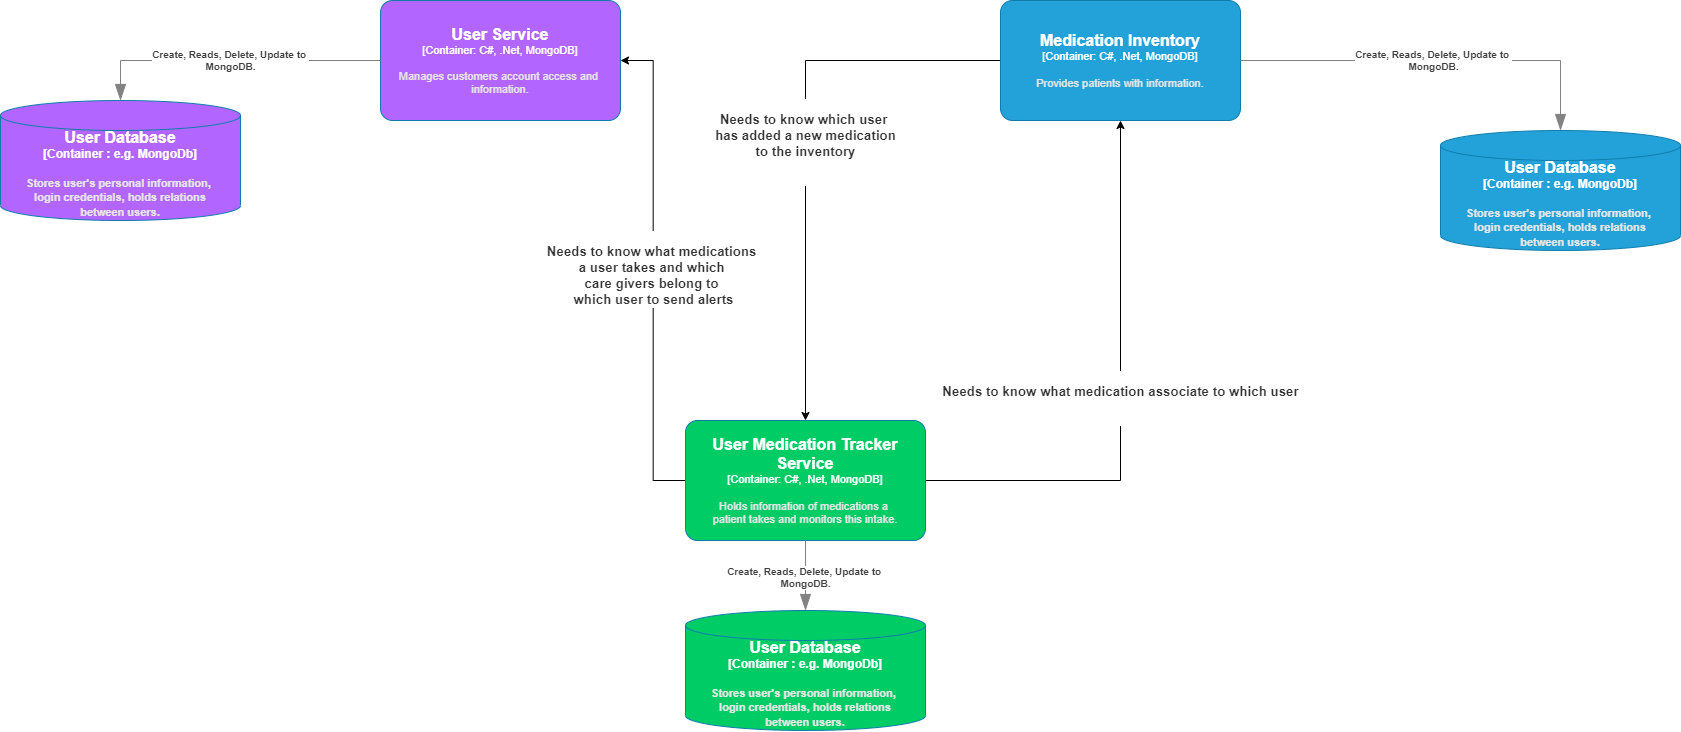

The diagram above was exported from draw.io. Its source (the exported page's mxGraphModel, read from the mxfile embedded in the PNG):
<mxGraphModel dx="3880" dy="1457" grid="1" gridSize="10" guides="1" tooltips="1" connect="1" arrows="1" fold="1" page="1" pageScale="1" pageWidth="850" pageHeight="1100" math="0" shadow="0">
  <root>
    <mxCell id="0" />
    <mxCell id="1" parent="0" />
    <object placeholders="1" c4Name="User Service" c4Type="Container" c4Technology="C#, .Net, MongoDB" c4Description="Manages customers account access and &#10;information." label="&lt;font style=&quot;font-size: 16px&quot;&gt;&lt;b&gt;%c4Name%&lt;/b&gt;&lt;/font&gt;&lt;div&gt;[%c4Type%: %c4Technology%]&lt;/div&gt;&lt;br&gt;&lt;div&gt;&lt;font style=&quot;font-size: 11px&quot;&gt;&lt;font color=&quot;#E6E6E6&quot;&gt;%c4Description%&lt;/font&gt;&lt;/div&gt;" id="0lkSFf3jC180SkhzAo2X-10">
      <mxCell style="rounded=1;whiteSpace=wrap;html=1;fontSize=11;labelBackgroundColor=none;fillColor=#B266FF;fontColor=#ffffff;align=center;arcSize=10;strokeColor=#0E7DAD;metaEdit=1;resizable=0;points=[[0.25,0,0],[0.5,0,0],[0.75,0,0],[1,0.25,0],[1,0.5,0],[1,0.75,0],[0.75,1,0],[0.5,1,0],[0.25,1,0],[0,0.75,0],[0,0.5,0],[0,0.25,0]];" parent="1" vertex="1">
        <mxGeometry x="380" y="40" width="240" height="120" as="geometry" />
      </mxCell>
    </object>
    <mxCell id="0lkSFf3jC180SkhzAo2X-28" value="&#10;&lt;span data-lucid-content=&quot;{&amp;quot;t&amp;quot;:&amp;quot;Needs to know which user \nhas added a new  medication\nto the inventory&amp;quot;,&amp;quot;m&amp;quot;:[{&amp;quot;s&amp;quot;:0,&amp;quot;n&amp;quot;:&amp;quot;a&amp;quot;,&amp;quot;v&amp;quot;:&amp;quot;center&amp;quot;},{&amp;quot;s&amp;quot;:0,&amp;quot;n&amp;quot;:&amp;quot;b&amp;quot;,&amp;quot;v&amp;quot;:true,&amp;quot;e&amp;quot;:70},{&amp;quot;s&amp;quot;:0,&amp;quot;n&amp;quot;:&amp;quot;s&amp;quot;,&amp;quot;v&amp;quot;:17.77777777777778,&amp;quot;e&amp;quot;:70},{&amp;quot;s&amp;quot;:0,&amp;quot;n&amp;quot;:&amp;quot;c&amp;quot;,&amp;quot;v&amp;quot;:&amp;quot;333333ff&amp;quot;,&amp;quot;e&amp;quot;:70},{&amp;quot;s&amp;quot;:26,&amp;quot;n&amp;quot;:&amp;quot;a&amp;quot;,&amp;quot;v&amp;quot;:&amp;quot;center&amp;quot;},{&amp;quot;s&amp;quot;:54,&amp;quot;n&amp;quot;:&amp;quot;a&amp;quot;,&amp;quot;v&amp;quot;:&amp;quot;center&amp;quot;}]}&quot; data-lucid-type=&quot;application/vnd.lucid.text&quot;&gt;&lt;span style=&quot;font-weight:bold;color:#333333;font-size:13.333333333333336px;&quot;&gt;Needs to know which user &lt;br&gt;&lt;/span&gt;&lt;span style=&quot;font-weight:bold;color:#333333;font-size:13.333333333333336px;&quot;&gt;has added a new  medication&lt;br&gt;&lt;/span&gt;&lt;span style=&quot;font-weight:bold;color:#333333;font-size:13.333333333333336px;&quot;&gt;to the inventory&lt;/span&gt;&lt;/span&gt;&#10;&#10;" style="edgeStyle=orthogonalEdgeStyle;rounded=0;orthogonalLoop=1;jettySize=auto;html=1;exitX=0;exitY=0.5;exitDx=0;exitDy=0;exitPerimeter=0;entryX=0.5;entryY=0;entryDx=0;entryDy=0;entryPerimeter=0;" parent="1" source="0lkSFf3jC180SkhzAo2X-11" target="0lkSFf3jC180SkhzAo2X-12" edge="1">
      <mxGeometry relative="1" as="geometry" />
    </mxCell>
    <object placeholders="1" c4Name="Medication Inventory" c4Type="Container" c4Technology="C#, .Net, MongoDB" c4Description="Provides patients with information." label="&lt;font style=&quot;font-size: 16px&quot;&gt;&lt;b&gt;%c4Name%&lt;/b&gt;&lt;/font&gt;&lt;div&gt;[%c4Type%: %c4Technology%]&lt;/div&gt;&lt;br&gt;&lt;div&gt;&lt;font style=&quot;font-size: 11px&quot;&gt;&lt;font color=&quot;#E6E6E6&quot;&gt;%c4Description%&lt;/font&gt;&lt;/div&gt;" id="0lkSFf3jC180SkhzAo2X-11">
      <mxCell style="rounded=1;whiteSpace=wrap;html=1;fontSize=11;labelBackgroundColor=none;fillColor=#23A2D9;fontColor=#ffffff;align=center;arcSize=10;strokeColor=#0E7DAD;metaEdit=1;resizable=0;points=[[0.25,0,0],[0.5,0,0],[0.75,0,0],[1,0.25,0],[1,0.5,0],[1,0.75,0],[0.75,1,0],[0.5,1,0],[0.25,1,0],[0,0.75,0],[0,0.5,0],[0,0.25,0]];" parent="1" vertex="1">
        <mxGeometry x="1000" y="40" width="240" height="120" as="geometry" />
      </mxCell>
    </object>
    <mxCell id="0lkSFf3jC180SkhzAo2X-25" value="&lt;br&gt;&lt;span data-lucid-content=&quot;{&amp;quot;t&amp;quot;:&amp;quot;Needs to know what medications a user takes \n and \nwhich care givers belong to which user to send alerts&amp;quot;,&amp;quot;m&amp;quot;:[{&amp;quot;s&amp;quot;:0,&amp;quot;n&amp;quot;:&amp;quot;a&amp;quot;,&amp;quot;v&amp;quot;:&amp;quot;center&amp;quot;},{&amp;quot;s&amp;quot;:0,&amp;quot;n&amp;quot;:&amp;quot;b&amp;quot;,&amp;quot;v&amp;quot;:true,&amp;quot;e&amp;quot;:104},{&amp;quot;s&amp;quot;:0,&amp;quot;n&amp;quot;:&amp;quot;s&amp;quot;,&amp;quot;v&amp;quot;:17.77777777777778,&amp;quot;e&amp;quot;:104},{&amp;quot;s&amp;quot;:0,&amp;quot;n&amp;quot;:&amp;quot;c&amp;quot;,&amp;quot;v&amp;quot;:&amp;quot;333333ff&amp;quot;,&amp;quot;e&amp;quot;:104},{&amp;quot;s&amp;quot;:45,&amp;quot;n&amp;quot;:&amp;quot;a&amp;quot;,&amp;quot;v&amp;quot;:&amp;quot;center&amp;quot;},{&amp;quot;s&amp;quot;:51,&amp;quot;n&amp;quot;:&amp;quot;a&amp;quot;,&amp;quot;v&amp;quot;:&amp;quot;center&amp;quot;}]}&quot; data-lucid-type=&quot;application/vnd.lucid.text&quot;&gt;&lt;span style=&quot;font-weight: bold; color: rgb(51, 51, 51); font-size: 13.3333px;&quot;&gt;Needs to know what medications &lt;br&gt;a user takes&amp;nbsp;&lt;/span&gt;&lt;span style=&quot;font-weight: bold; color: rgb(51, 51, 51); font-size: 13.3333px;&quot;&gt;and&amp;nbsp;&lt;/span&gt;&lt;span style=&quot;font-weight: bold; color: rgb(51, 51, 51); font-size: 13.3333px;&quot;&gt;which &lt;br&gt;care givers belong to &lt;br&gt;which user to send alerts&lt;/span&gt;&lt;/span&gt;" style="edgeStyle=orthogonalEdgeStyle;rounded=0;orthogonalLoop=1;jettySize=auto;html=1;entryX=1;entryY=0.5;entryDx=0;entryDy=0;entryPerimeter=0;" parent="1" source="0lkSFf3jC180SkhzAo2X-12" target="0lkSFf3jC180SkhzAo2X-10" edge="1">
      <mxGeometry relative="1" as="geometry" />
    </mxCell>
    <mxCell id="0lkSFf3jC180SkhzAo2X-27" value="&#10;&lt;span data-lucid-content=&quot;{&amp;quot;t&amp;quot;:&amp;quot;Needs to know what medication associate to which user&amp;quot;,&amp;quot;m&amp;quot;:[{&amp;quot;s&amp;quot;:0,&amp;quot;n&amp;quot;:&amp;quot;a&amp;quot;,&amp;quot;v&amp;quot;:&amp;quot;center&amp;quot;},{&amp;quot;s&amp;quot;:0,&amp;quot;n&amp;quot;:&amp;quot;b&amp;quot;,&amp;quot;v&amp;quot;:true,&amp;quot;e&amp;quot;:53},{&amp;quot;s&amp;quot;:0,&amp;quot;n&amp;quot;:&amp;quot;s&amp;quot;,&amp;quot;v&amp;quot;:17.77777777777778,&amp;quot;e&amp;quot;:53},{&amp;quot;s&amp;quot;:0,&amp;quot;n&amp;quot;:&amp;quot;c&amp;quot;,&amp;quot;v&amp;quot;:&amp;quot;333333ff&amp;quot;,&amp;quot;e&amp;quot;:53}]}&quot; data-lucid-type=&quot;application/vnd.lucid.text&quot;&gt;&lt;span style=&quot;font-weight:bold;color:#333333;font-size:13.333333333333336px;&quot;&gt;Needs to know what medication associate to which user&lt;/span&gt;&lt;/span&gt;&#10;&#10;" style="edgeStyle=orthogonalEdgeStyle;rounded=0;orthogonalLoop=1;jettySize=auto;html=1;" parent="1" source="0lkSFf3jC180SkhzAo2X-12" target="0lkSFf3jC180SkhzAo2X-11" edge="1">
      <mxGeometry relative="1" as="geometry" />
    </mxCell>
    <object placeholders="1" c4Name="User Medication Tracker Service" c4Type="Container" c4Technology="C#, .Net, MongoDB" c4Description="Holds information of medications a &#10;patient takes and monitors this intake." label="&lt;font style=&quot;font-size: 16px&quot;&gt;&lt;b&gt;%c4Name%&lt;/b&gt;&lt;/font&gt;&lt;div&gt;[%c4Type%: %c4Technology%]&lt;/div&gt;&lt;br&gt;&lt;div&gt;&lt;font style=&quot;font-size: 11px&quot;&gt;&lt;font color=&quot;#E6E6E6&quot;&gt;%c4Description%&lt;/font&gt;&lt;/div&gt;" id="0lkSFf3jC180SkhzAo2X-12">
      <mxCell style="rounded=1;whiteSpace=wrap;html=1;fontSize=11;labelBackgroundColor=none;fillColor=#00CC66;fontColor=#ffffff;align=center;arcSize=10;strokeColor=#0E7DAD;metaEdit=1;resizable=0;points=[[0.25,0,0],[0.5,0,0],[0.75,0,0],[1,0.25,0],[1,0.5,0],[1,0.75,0],[0.75,1,0],[0.5,1,0],[0.25,1,0],[0,0.75,0],[0,0.5,0],[0,0.25,0]];" parent="1" vertex="1">
        <mxGeometry x="685" y="460" width="240" height="120" as="geometry" />
      </mxCell>
    </object>
    <object placeholders="1" c4Type="User Database" c4Container="Container " c4Technology="e.g. MongoDb" c4Description="Stores user's personal information, &#10;login credentials, holds relations&#10;between users." label="&lt;font style=&quot;font-size: 16px&quot;&gt;&lt;b&gt;%c4Type%&lt;/font&gt;&lt;div&gt;[%c4Container%:&amp;nbsp;%c4Technology%]&lt;/div&gt;&lt;br&gt;&lt;div&gt;&lt;font style=&quot;font-size: 11px&quot;&gt;&lt;font color=&quot;#E6E6E6&quot;&gt;%c4Description%&lt;/font&gt;&lt;/div&gt;" id="0lkSFf3jC180SkhzAo2X-13">
      <mxCell style="shape=cylinder3;size=15;whiteSpace=wrap;html=1;boundedLbl=1;rounded=0;labelBackgroundColor=none;fillColor=#B266FF;fontSize=12;fontColor=#ffffff;align=center;strokeColor=#0E7DAD;metaEdit=1;points=[[0.5,0,0],[1,0.25,0],[1,0.5,0],[1,0.75,0],[0.5,1,0],[0,0.75,0],[0,0.5,0],[0,0.25,0]];resizable=0;" parent="1" vertex="1">
        <mxGeometry y="140" width="240" height="120" as="geometry" />
      </mxCell>
    </object>
    <object placeholders="1" c4Type="User Database" c4Container="Container " c4Technology="e.g. MongoDb" c4Description="Stores user's personal information, &#10;login credentials, holds relations&#10;between users." label="&lt;font style=&quot;font-size: 16px&quot;&gt;&lt;b&gt;%c4Type%&lt;/font&gt;&lt;div&gt;[%c4Container%:&amp;nbsp;%c4Technology%]&lt;/div&gt;&lt;br&gt;&lt;div&gt;&lt;font style=&quot;font-size: 11px&quot;&gt;&lt;font color=&quot;#E6E6E6&quot;&gt;%c4Description%&lt;/font&gt;&lt;/div&gt;" id="0lkSFf3jC180SkhzAo2X-14">
      <mxCell style="shape=cylinder3;size=15;whiteSpace=wrap;html=1;boundedLbl=1;rounded=0;labelBackgroundColor=none;fillColor=#23A2D9;fontSize=12;fontColor=#ffffff;align=center;strokeColor=#0E7DAD;metaEdit=1;points=[[0.5,0,0],[1,0.25,0],[1,0.5,0],[1,0.75,0],[0.5,1,0],[0,0.75,0],[0,0.5,0],[0,0.25,0]];resizable=0;" parent="1" vertex="1">
        <mxGeometry x="1440" y="170" width="240" height="120" as="geometry" />
      </mxCell>
    </object>
    <object placeholders="1" c4Type="User Database" c4Container="Container " c4Technology="e.g. MongoDb" c4Description="Stores user's personal information, &#10;login credentials, holds relations&#10;between users." label="&lt;font style=&quot;font-size: 16px&quot;&gt;&lt;b&gt;%c4Type%&lt;/font&gt;&lt;div&gt;[%c4Container%:&amp;nbsp;%c4Technology%]&lt;/div&gt;&lt;br&gt;&lt;div&gt;&lt;font style=&quot;font-size: 11px&quot;&gt;&lt;font color=&quot;#E6E6E6&quot;&gt;%c4Description%&lt;/font&gt;&lt;/div&gt;" id="0lkSFf3jC180SkhzAo2X-15">
      <mxCell style="shape=cylinder3;size=15;whiteSpace=wrap;html=1;boundedLbl=1;rounded=0;labelBackgroundColor=none;fillColor=#00CC66;fontSize=12;fontColor=#ffffff;align=center;strokeColor=#0E7DAD;metaEdit=1;points=[[0.5,0,0],[1,0.25,0],[1,0.5,0],[1,0.75,0],[0.5,1,0],[0,0.75,0],[0,0.5,0],[0,0.25,0]];resizable=0;" parent="1" vertex="1">
        <mxGeometry x="685" y="650" width="240" height="120" as="geometry" />
      </mxCell>
    </object>
    <object placeholders="1" c4Type="Relationship" c4Description="Create, Reads, Delete, Update to &#10;MongoDB." label="&lt;div style=&quot;text-align: left&quot;&gt;&lt;div style=&quot;text-align: center&quot;&gt;&lt;b&gt;%c4Description%&lt;/b&gt;&lt;/div&gt;" id="0lkSFf3jC180SkhzAo2X-22">
      <mxCell style="endArrow=blockThin;html=1;fontSize=10;fontColor=#404040;strokeWidth=1;endFill=1;strokeColor=#828282;elbow=vertical;metaEdit=1;endSize=14;startSize=14;jumpStyle=arc;jumpSize=16;rounded=0;edgeStyle=orthogonalEdgeStyle;exitX=0;exitY=0.5;exitDx=0;exitDy=0;exitPerimeter=0;entryX=0.5;entryY=0;entryDx=0;entryDy=0;entryPerimeter=0;" parent="1" source="0lkSFf3jC180SkhzAo2X-10" target="0lkSFf3jC180SkhzAo2X-13" edge="1">
        <mxGeometry width="240" relative="1" as="geometry">
          <mxPoint x="515" y="190" as="sourcePoint" />
          <mxPoint x="755" y="190" as="targetPoint" />
        </mxGeometry>
      </mxCell>
    </object>
    <object placeholders="1" c4Type="Relationship" c4Description="Create, Reads, Delete, Update to &#10;MongoDB." label="&lt;div style=&quot;text-align: left&quot;&gt;&lt;div style=&quot;text-align: center&quot;&gt;&lt;b&gt;%c4Description%&lt;/b&gt;&lt;/div&gt;" id="0lkSFf3jC180SkhzAo2X-23">
      <mxCell style="endArrow=blockThin;html=1;fontSize=10;fontColor=#404040;strokeWidth=1;endFill=1;strokeColor=#828282;elbow=vertical;metaEdit=1;endSize=14;startSize=14;jumpStyle=arc;jumpSize=16;rounded=0;edgeStyle=orthogonalEdgeStyle;exitX=1;exitY=0.5;exitDx=0;exitDy=0;exitPerimeter=0;entryX=0.5;entryY=0;entryDx=0;entryDy=0;entryPerimeter=0;" parent="1" source="0lkSFf3jC180SkhzAo2X-11" target="0lkSFf3jC180SkhzAo2X-14" edge="1">
        <mxGeometry width="240" relative="1" as="geometry">
          <mxPoint x="855" y="170" as="sourcePoint" />
          <mxPoint x="855" y="220" as="targetPoint" />
        </mxGeometry>
      </mxCell>
    </object>
    <object placeholders="1" c4Type="Relationship" c4Description="Create, Reads, Delete, Update to &#10;MongoDB." label="&lt;div style=&quot;text-align: left&quot;&gt;&lt;div style=&quot;text-align: center&quot;&gt;&lt;b&gt;%c4Description%&lt;/b&gt;&lt;/div&gt;" id="0lkSFf3jC180SkhzAo2X-24">
      <mxCell style="endArrow=blockThin;html=1;fontSize=10;fontColor=#404040;strokeWidth=1;endFill=1;strokeColor=#828282;elbow=vertical;metaEdit=1;endSize=14;startSize=14;jumpStyle=arc;jumpSize=16;rounded=0;edgeStyle=orthogonalEdgeStyle;exitX=0.5;exitY=1;exitDx=0;exitDy=0;exitPerimeter=0;" parent="1" source="0lkSFf3jC180SkhzAo2X-12" target="0lkSFf3jC180SkhzAo2X-15" edge="1">
        <mxGeometry width="240" relative="1" as="geometry">
          <mxPoint x="530" y="590" as="sourcePoint" />
          <mxPoint x="530" y="640" as="targetPoint" />
        </mxGeometry>
      </mxCell>
    </object>
  </root>
</mxGraphModel>